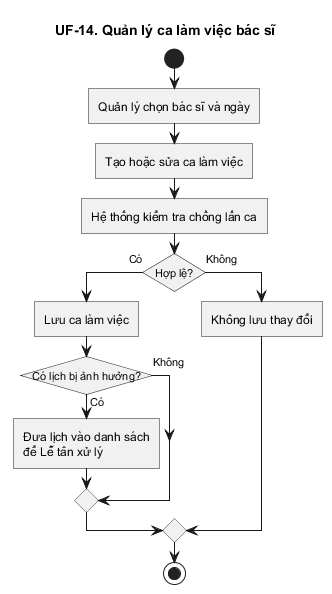

The diagram above was rendered by PlantUML. Its source (embedded in the PNG):
@startuml
title UF-14. Quản lý ca làm việc bác sĩ
skinparam linetype ortho
skinparam shadowing false
skinparam roundcorner 0
skinparam conditionStyle InsideDiamond
skinparam conditionEndStyle diamond
start
:Quản lý chọn bác sĩ và ngày;
:Tạo hoặc sửa ca làm việc;
:Hệ thống kiểm tra chồng lấn ca;
if (Hợp lệ?) then (Có)
  :Lưu ca làm việc;
  if (Có lịch bị ảnh hưởng?) then (Có)
    :Đưa lịch vào danh sách
để Lễ tân xử lý;
  else (Không)
  endif
else (Không)
  :Không lưu thay đổi;
endif
stop
@enduml